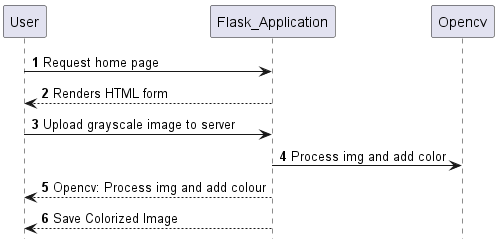

The diagram above was rendered by PlantUML. Its source (embedded in the PNG):
@startuml
'https://plantuml.com/sequence-diagram

autonumber

User -> Flask_Application:  Request home page
Flask_Application --> User: Renders HTML form

User -> Flask_Application:  Upload grayscale image to server
Flask_Application -> Opencv: Process img and add color

Flask_Application --> User:  Opencv: Process img and add colour
Flask_Application --> User:   Save Colorized Image
@enduml